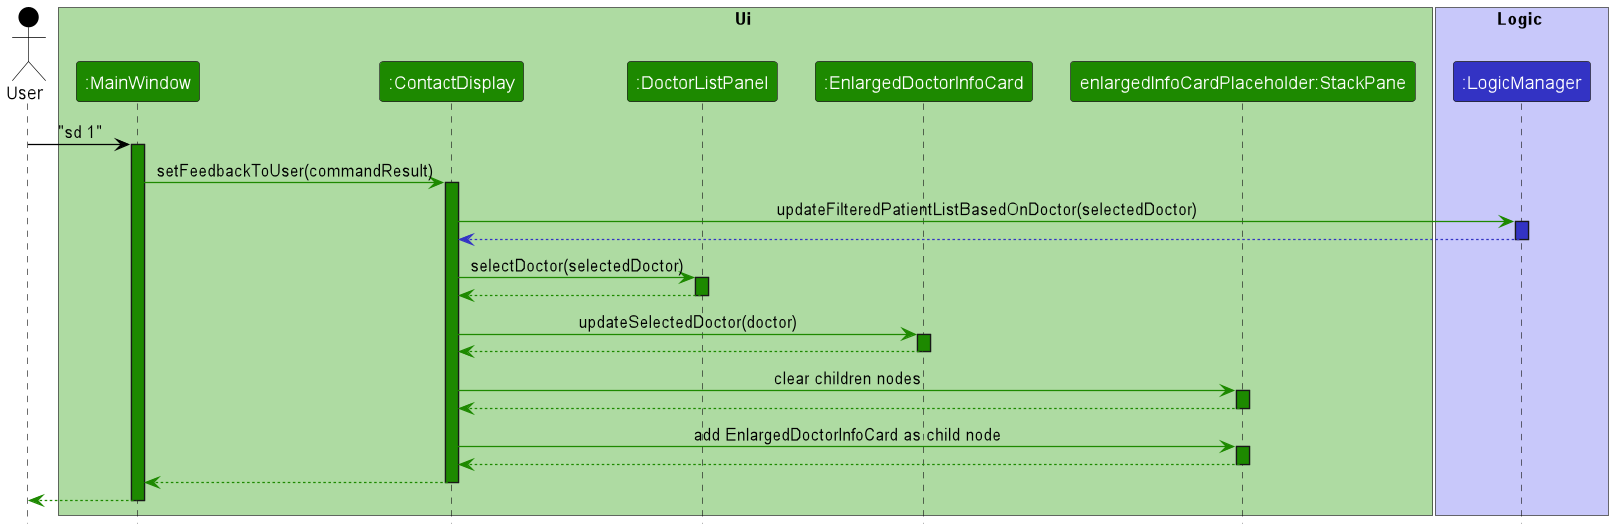

The diagram above was rendered by PlantUML. Its source (embedded in the PNG):
@startuml
!include style.puml
skinparam dpi 200

Actor User as user USER_COLOR

box Ui UI_COLOR_T0
Participant ":MainWindow" as mainWindow UI_COLOR
Participant ":ContactDisplay" as contactDisplay UI_COLOR
Participant ":DoctorListPanel" as doctorListPanel UI_COLOR
Participant ":EnlargedDoctorInfoCard" as enlargedDoctorInfoCard UI_COLOR
Participant "enlargedInfoCardPlaceholder:StackPane" as enlargedPersonInfoCardPlaceholder UI_COLOR
end box

box Logic LOGIC_COLOR_T1
Participant ":LogicManager" as logicManager LOGIC_COLOR
end box

user -[USER_COLOR]> mainWindow : "sd 1"
activate mainWindow UI_COLOR

mainWindow -[UI_COLOR]> contactDisplay : setFeedbackToUser(commandResult)
activate contactDisplay UI_COLOR

contactDisplay -[UI_COLOR]> logicManager : updateFilteredPatientListBasedOnDoctor(selectedDoctor)
activate logicManager LOGIC_COLOR

logicManager --[LOGIC_COLOR]> contactDisplay
deactivate logicManager LOGIC_COLOR

contactDisplay -[UI_COLOR]> doctorListPanel : selectDoctor(selectedDoctor)
activate doctorListPanel UI_COLOR

doctorListPanel --[UI_COLOR]> contactDisplay
deactivate doctorListPanel UI_COLOR

contactDisplay -[UI_COLOR]> enlargedDoctorInfoCard : updateSelectedDoctor(doctor)
activate enlargedDoctorInfoCard UI_COLOR

enlargedDoctorInfoCard --[UI_COLOR]> contactDisplay
deactivate enlargedDoctorInfoCard UI_COLOR

contactDisplay -[UI_COLOR]> enlargedPersonInfoCardPlaceholder : clear children nodes
activate enlargedPersonInfoCardPlaceholder UI_COLOR

enlargedPersonInfoCardPlaceholder --[UI_COLOR]> contactDisplay
deactivate enlargedPersonInfoCardPlaceholder UI_COLOR

contactDisplay -[UI_COLOR]> enlargedPersonInfoCardPlaceholder : add EnlargedDoctorInfoCard as child node
activate enlargedPersonInfoCardPlaceholder UI_COLOR

enlargedPersonInfoCardPlaceholder --[UI_COLOR]> contactDisplay
deactivate enlargedPersonInfoCardPlaceholder UI_COLOR

contactDisplay --[UI_COLOR]> mainWindow
deactivate contactDisplay UI_COLOR

mainWindow --[UI_COLOR]> user
deactivate mainWindow UI_COLOR

@enduml